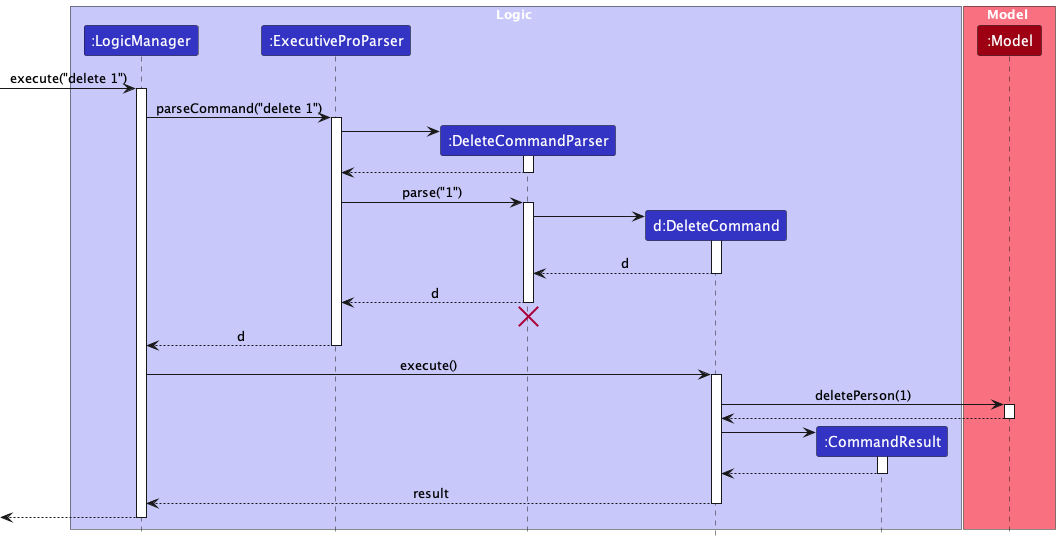

The diagram above was rendered by PlantUML. Its source (embedded in the PNG):
@startuml
!include style.puml

box Logic LOGIC_COLOR_T1
participant ":LogicManager" as LogicManager LOGIC_COLOR
participant ":ExecutiveProParser" as ExecutiveProParser LOGIC_COLOR
participant ":DeleteCommandParser" as DeleteCommandParser LOGIC_COLOR
participant "d:DeleteCommand" as DeleteCommand LOGIC_COLOR
participant ":CommandResult" as CommandResult LOGIC_COLOR
end box

box Model MODEL_COLOR_T1
participant ":Model" as Model MODEL_COLOR
end box

[-> LogicManager : execute("delete 1")
activate LogicManager

LogicManager -> ExecutiveProParser : parseCommand("delete 1")
activate ExecutiveProParser

create DeleteCommandParser
ExecutiveProParser -> DeleteCommandParser
activate DeleteCommandParser

DeleteCommandParser --> ExecutiveProParser
deactivate DeleteCommandParser

ExecutiveProParser -> DeleteCommandParser : parse("1")
activate DeleteCommandParser

create DeleteCommand
DeleteCommandParser -> DeleteCommand
activate DeleteCommand

DeleteCommand --> DeleteCommandParser : d
deactivate DeleteCommand

DeleteCommandParser --> ExecutiveProParser : d
deactivate DeleteCommandParser
'Hidden arrow to position the destroy marker below the end of the activation bar.
DeleteCommandParser -[hidden]-> ExecutiveProParser
destroy DeleteCommandParser

ExecutiveProParser --> LogicManager : d
deactivate ExecutiveProParser

LogicManager -> DeleteCommand : execute()
activate DeleteCommand

DeleteCommand -> Model : deletePerson(1)
activate Model

Model --> DeleteCommand
deactivate Model

create CommandResult
DeleteCommand -> CommandResult
activate CommandResult

CommandResult --> DeleteCommand
deactivate CommandResult

DeleteCommand --> LogicManager : result
deactivate DeleteCommand

[<--LogicManager
deactivate LogicManager
@enduml